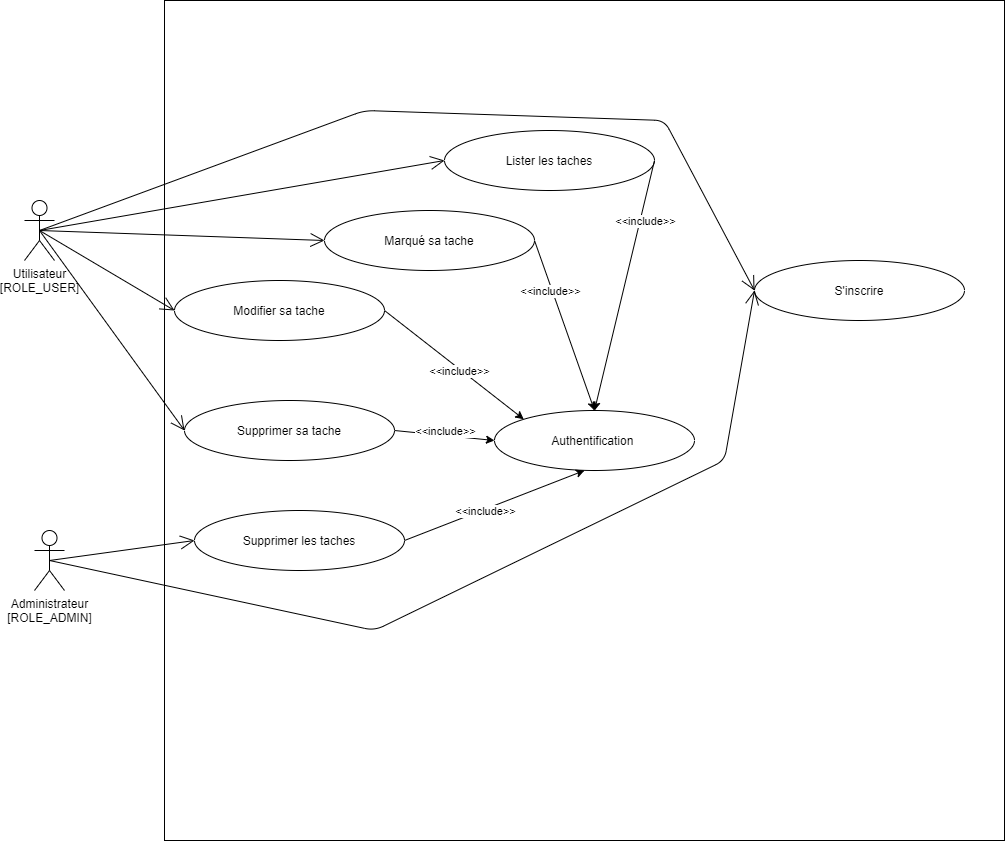

The diagram above was exported from draw.io. Its source (the exported page's mxGraphModel, read from the mxfile embedded in the PNG):
<mxGraphModel dx="1695" dy="1679" grid="1" gridSize="10" guides="1" tooltips="1" connect="1" arrows="1" fold="1" page="1" pageScale="1" pageWidth="827" pageHeight="1169" math="0" shadow="0">
  <root>
    <mxCell id="0" />
    <mxCell id="1" parent="0" />
    <mxCell id="4oId2VV3oyiKz9h3qCN_-1" value="" style="whiteSpace=wrap;html=1;aspect=fixed;" parent="1" vertex="1">
      <mxGeometry x="120" y="-120" width="840" height="840" as="geometry" />
    </mxCell>
    <mxCell id="4oId2VV3oyiKz9h3qCN_-2" value="Utilisateur&lt;br&gt;[ROLE_USER]" style="shape=umlActor;verticalLabelPosition=bottom;verticalAlign=top;html=1;outlineConnect=0;" parent="1" vertex="1">
      <mxGeometry x="-20" y="80" width="30" height="60" as="geometry" />
    </mxCell>
    <mxCell id="4oId2VV3oyiKz9h3qCN_-3" value="Lister les taches" style="ellipse;whiteSpace=wrap;html=1;" parent="1" vertex="1">
      <mxGeometry x="400" y="10" width="210" height="60" as="geometry" />
    </mxCell>
    <mxCell id="4oId2VV3oyiKz9h3qCN_-4" value="Marqué sa tache" style="ellipse;whiteSpace=wrap;html=1;" parent="1" vertex="1">
      <mxGeometry x="280" y="90" width="210" height="60" as="geometry" />
    </mxCell>
    <mxCell id="4oId2VV3oyiKz9h3qCN_-5" value="Authentification&amp;nbsp;" style="ellipse;whiteSpace=wrap;html=1;" parent="1" vertex="1">
      <mxGeometry x="450" y="290" width="200" height="60" as="geometry" />
    </mxCell>
    <mxCell id="4oId2VV3oyiKz9h3qCN_-14" value="Modifier sa tache" style="ellipse;whiteSpace=wrap;html=1;" parent="1" vertex="1">
      <mxGeometry x="130" y="160" width="210" height="60" as="geometry" />
    </mxCell>
    <mxCell id="4oId2VV3oyiKz9h3qCN_-15" value="Supprimer sa tache" style="ellipse;whiteSpace=wrap;html=1;" parent="1" vertex="1">
      <mxGeometry x="140" y="280" width="210" height="60" as="geometry" />
    </mxCell>
    <mxCell id="4oId2VV3oyiKz9h3qCN_-16" value="Administrateur&lt;br&gt;[ROLE_ADMIN]" style="shape=umlActor;verticalLabelPosition=bottom;verticalAlign=top;html=1;outlineConnect=0;" parent="1" vertex="1">
      <mxGeometry x="-10" y="410" width="30" height="60" as="geometry" />
    </mxCell>
    <mxCell id="4oId2VV3oyiKz9h3qCN_-17" value="Supprimer les taches" style="ellipse;whiteSpace=wrap;html=1;" parent="1" vertex="1">
      <mxGeometry x="150" y="390" width="210" height="60" as="geometry" />
    </mxCell>
    <mxCell id="4oId2VV3oyiKz9h3qCN_-24" value="" style="endArrow=open;endFill=1;endSize=12;html=1;exitX=0.5;exitY=0.5;exitDx=0;exitDy=0;exitPerimeter=0;entryX=0;entryY=0.5;entryDx=0;entryDy=0;" parent="1" source="4oId2VV3oyiKz9h3qCN_-2" target="4oId2VV3oyiKz9h3qCN_-3" edge="1">
      <mxGeometry width="160" relative="1" as="geometry">
        <mxPoint x="340" y="260" as="sourcePoint" />
        <mxPoint x="500" y="260" as="targetPoint" />
      </mxGeometry>
    </mxCell>
    <mxCell id="4oId2VV3oyiKz9h3qCN_-25" value="" style="endArrow=open;endFill=1;endSize=12;html=1;exitX=0.5;exitY=0.5;exitDx=0;exitDy=0;exitPerimeter=0;entryX=0;entryY=0.5;entryDx=0;entryDy=0;" parent="1" source="4oId2VV3oyiKz9h3qCN_-2" target="4oId2VV3oyiKz9h3qCN_-4" edge="1">
      <mxGeometry width="160" relative="1" as="geometry">
        <mxPoint x="55" y="80" as="sourcePoint" />
        <mxPoint x="150" y="60" as="targetPoint" />
      </mxGeometry>
    </mxCell>
    <mxCell id="4oId2VV3oyiKz9h3qCN_-26" value="" style="endArrow=open;endFill=1;endSize=12;html=1;entryX=0;entryY=0.5;entryDx=0;entryDy=0;exitX=0.5;exitY=0.5;exitDx=0;exitDy=0;exitPerimeter=0;" parent="1" source="4oId2VV3oyiKz9h3qCN_-2" target="4oId2VV3oyiKz9h3qCN_-14" edge="1">
      <mxGeometry width="160" relative="1" as="geometry">
        <mxPoint x="50" y="70" as="sourcePoint" />
        <mxPoint x="160" y="70" as="targetPoint" />
      </mxGeometry>
    </mxCell>
    <mxCell id="4oId2VV3oyiKz9h3qCN_-27" value="" style="endArrow=open;endFill=1;endSize=12;html=1;exitX=0.5;exitY=0.5;exitDx=0;exitDy=0;exitPerimeter=0;entryX=0;entryY=0.5;entryDx=0;entryDy=0;" parent="1" source="4oId2VV3oyiKz9h3qCN_-2" target="4oId2VV3oyiKz9h3qCN_-15" edge="1">
      <mxGeometry width="160" relative="1" as="geometry">
        <mxPoint x="75" y="100" as="sourcePoint" />
        <mxPoint x="170" y="80" as="targetPoint" />
      </mxGeometry>
    </mxCell>
    <mxCell id="4oId2VV3oyiKz9h3qCN_-28" value="" style="endArrow=open;endFill=1;endSize=12;html=1;exitX=0.5;exitY=0.5;exitDx=0;exitDy=0;exitPerimeter=0;entryX=0;entryY=0.5;entryDx=0;entryDy=0;" parent="1" source="4oId2VV3oyiKz9h3qCN_-16" target="4oId2VV3oyiKz9h3qCN_-17" edge="1">
      <mxGeometry width="160" relative="1" as="geometry">
        <mxPoint x="85" y="110" as="sourcePoint" />
        <mxPoint x="180" y="90" as="targetPoint" />
      </mxGeometry>
    </mxCell>
    <mxCell id="tO_qimmXX6gmYYRcd01C-2" value="" style="endArrow=classic;html=1;exitX=1;exitY=0.5;exitDx=0;exitDy=0;entryX=0.45;entryY=1;entryDx=0;entryDy=0;entryPerimeter=0;" edge="1" parent="1" source="4oId2VV3oyiKz9h3qCN_-17" target="4oId2VV3oyiKz9h3qCN_-5">
      <mxGeometry width="50" height="50" relative="1" as="geometry">
        <mxPoint x="400" y="290" as="sourcePoint" />
        <mxPoint x="450" y="240" as="targetPoint" />
      </mxGeometry>
    </mxCell>
    <mxCell id="tO_qimmXX6gmYYRcd01C-3" value="&amp;lt;&amp;lt;include&amp;gt;&amp;gt;" style="edgeLabel;html=1;align=center;verticalAlign=middle;resizable=0;points=[];" vertex="1" connectable="0" parent="1">
      <mxGeometry x="440.0021688337306" y="390.0041412283225" as="geometry" />
    </mxCell>
    <mxCell id="tO_qimmXX6gmYYRcd01C-4" value="" style="endArrow=classic;html=1;exitX=1;exitY=0.5;exitDx=0;exitDy=0;entryX=0;entryY=0.5;entryDx=0;entryDy=0;" edge="1" parent="1" source="4oId2VV3oyiKz9h3qCN_-15" target="4oId2VV3oyiKz9h3qCN_-5">
      <mxGeometry width="50" height="50" relative="1" as="geometry">
        <mxPoint x="270" y="390" as="sourcePoint" />
        <mxPoint x="440" y="250" as="targetPoint" />
      </mxGeometry>
    </mxCell>
    <mxCell id="tO_qimmXX6gmYYRcd01C-5" value="&amp;lt;&amp;lt;include&amp;gt;&amp;gt;" style="edgeLabel;html=1;align=center;verticalAlign=middle;resizable=0;points=[];" vertex="1" connectable="0" parent="1">
      <mxGeometry x="400.0021688337306" y="310.0041412283225" as="geometry" />
    </mxCell>
    <mxCell id="tO_qimmXX6gmYYRcd01C-7" value="" style="endArrow=classic;html=1;exitX=1;exitY=0.5;exitDx=0;exitDy=0;entryX=0;entryY=0;entryDx=0;entryDy=0;" edge="1" parent="1" source="4oId2VV3oyiKz9h3qCN_-14" target="4oId2VV3oyiKz9h3qCN_-5">
      <mxGeometry width="50" height="50" relative="1" as="geometry">
        <mxPoint x="340" y="230" as="sourcePoint" />
        <mxPoint x="520" y="160" as="targetPoint" />
      </mxGeometry>
    </mxCell>
    <mxCell id="tO_qimmXX6gmYYRcd01C-8" value="&amp;lt;&amp;lt;include&amp;gt;&amp;gt;" style="edgeLabel;html=1;align=center;verticalAlign=middle;resizable=0;points=[];" vertex="1" connectable="0" parent="1">
      <mxGeometry x="414.0021688337306" y="250.0041412283225" as="geometry" />
    </mxCell>
    <mxCell id="tO_qimmXX6gmYYRcd01C-9" value="" style="endArrow=classic;html=1;exitX=1;exitY=0.5;exitDx=0;exitDy=0;entryX=0.5;entryY=0;entryDx=0;entryDy=0;" edge="1" parent="1" source="4oId2VV3oyiKz9h3qCN_-4" target="4oId2VV3oyiKz9h3qCN_-5">
      <mxGeometry width="50" height="50" relative="1" as="geometry">
        <mxPoint x="440" y="150" as="sourcePoint" />
        <mxPoint x="540" y="160" as="targetPoint" />
      </mxGeometry>
    </mxCell>
    <mxCell id="tO_qimmXX6gmYYRcd01C-10" value="" style="endArrow=classic;html=1;exitX=1;exitY=0.5;exitDx=0;exitDy=0;entryX=0.5;entryY=0;entryDx=0;entryDy=0;" edge="1" parent="1" source="4oId2VV3oyiKz9h3qCN_-3" target="4oId2VV3oyiKz9h3qCN_-5">
      <mxGeometry width="50" height="50" relative="1" as="geometry">
        <mxPoint x="370" y="330" as="sourcePoint" />
        <mxPoint x="470" y="340" as="targetPoint" />
      </mxGeometry>
    </mxCell>
    <mxCell id="tO_qimmXX6gmYYRcd01C-11" value="&amp;lt;&amp;lt;include&amp;gt;&amp;gt;" style="edgeLabel;html=1;align=center;verticalAlign=middle;resizable=0;points=[];" vertex="1" connectable="0" parent="1">
      <mxGeometry x="505.0021688337306" y="170.0041412283225" as="geometry" />
    </mxCell>
    <mxCell id="tO_qimmXX6gmYYRcd01C-12" value="&amp;lt;&amp;lt;include&amp;gt;&amp;gt;" style="edgeLabel;html=1;align=center;verticalAlign=middle;resizable=0;points=[];" vertex="1" connectable="0" parent="1">
      <mxGeometry x="600.0021688337306" y="100.00414122832251" as="geometry" />
    </mxCell>
    <mxCell id="tO_qimmXX6gmYYRcd01C-14" value="S'inscrire" style="ellipse;whiteSpace=wrap;html=1;" vertex="1" parent="1">
      <mxGeometry x="710" y="140" width="210" height="60" as="geometry" />
    </mxCell>
    <mxCell id="tO_qimmXX6gmYYRcd01C-15" value="" style="endArrow=open;endFill=1;endSize=12;html=1;exitX=0.5;exitY=0.5;exitDx=0;exitDy=0;exitPerimeter=0;entryX=0;entryY=0.5;entryDx=0;entryDy=0;" edge="1" parent="1" source="4oId2VV3oyiKz9h3qCN_-2" target="tO_qimmXX6gmYYRcd01C-14">
      <mxGeometry width="160" relative="1" as="geometry">
        <mxPoint x="5" y="120" as="sourcePoint" />
        <mxPoint x="410" y="50" as="targetPoint" />
        <Array as="points">
          <mxPoint x="320" y="-10" />
          <mxPoint x="620" />
        </Array>
      </mxGeometry>
    </mxCell>
    <mxCell id="tO_qimmXX6gmYYRcd01C-16" value="" style="endArrow=open;endFill=1;endSize=12;html=1;exitX=0.5;exitY=0.5;exitDx=0;exitDy=0;exitPerimeter=0;entryX=0;entryY=0.5;entryDx=0;entryDy=0;" edge="1" parent="1" source="4oId2VV3oyiKz9h3qCN_-16" target="tO_qimmXX6gmYYRcd01C-14">
      <mxGeometry width="160" relative="1" as="geometry">
        <mxPoint x="5" y="120" as="sourcePoint" />
        <mxPoint x="720" y="180" as="targetPoint" />
        <Array as="points">
          <mxPoint x="330" y="510" />
          <mxPoint x="680" y="340" />
        </Array>
      </mxGeometry>
    </mxCell>
  </root>
</mxGraphModel>